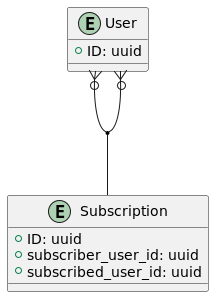

The diagram above was rendered by PlantUML. Its source (embedded in the PNG):
@startuml

entity User {
  +ID: uuid
}


entity Subscription {
  +ID: uuid
  +subscriber_user_id: uuid
  +subscribed_user_id: uuid
}




User }o--o{ User
(User, User) -- Subscription




@enduml